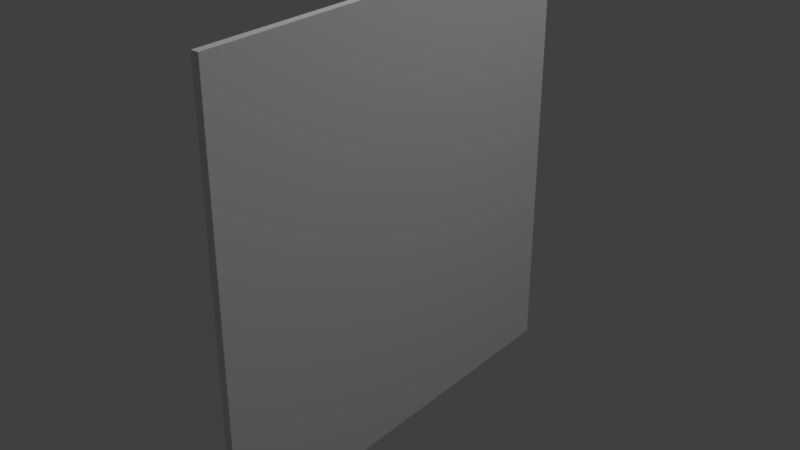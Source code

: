 # Source: plakat_svaerd.blend  (saved by Blender 2.78.0; exported with 4.5.12 LTS)
import bpy
from mathutils import Matrix  # noqa: F401  (used for matrix-valued properties, if any)

bpy.ops.wm.read_factory_settings(use_empty=True)
scene = bpy.context.scene
scene.name = 'Scene'

# ---- collections
col_collection_1 = bpy.data.collections.new('Collection 1'); scene.collection.children.link(col_collection_1)

# ---- materials (node trees are filled in below, after node groups)
mat_material = bpy.data.materials.new('Material')
mat_material.alpha_threshold = 0.0
mat_material.use_transparent_shadow = False
mat_material.roughness = 0.5
mat_material.line_color = (0.0, 0.0, 0.0, 1.0)

# ---- material node trees

# ---- world
world_world = bpy.data.worlds.new('World'); scene.world = world_world
world_world.color = (0.05088, 0.05088, 0.05088)
world_world.use_sun_shadow = False
world_world.sun_shadow_jitter_overblur = 0.0
world_world.cycles.sampling_method = 'MANUAL'

# ---- lights
light_lamp_001 = bpy.data.lights.new('Lamp.001', 'POINT')
light_lamp_001.transmission_factor = 0.0
light_lamp_001.cutoff_distance = 30.0
light_lamp_001.energy = 100.0
light_lamp_001.shadow_buffer_clip_start = 1.001
light_lamp_001.shadow_soft_size = 0.1
light_lamp_001.shadow_maximum_resolution = 0.006
light_lamp_001.use_absolute_resolution = True
light_lamp = bpy.data.lights.new('Lamp', 'POINT')
light_lamp.transmission_factor = 0.0
light_lamp.cutoff_distance = 30.0
light_lamp.energy = 100.0
light_lamp.shadow_buffer_clip_start = 1.001
light_lamp.shadow_soft_size = 0.1
light_lamp.shadow_maximum_resolution = 0.006
light_lamp.use_absolute_resolution = True

# ---- meshes
me_plane = bpy.data.meshes.new('Plane')
me_plane.from_pydata([(-1.0, -1.0, 0.0), (1.0, -1.0, 0.0), (-1.0, 1.0, 0.0), (1.0, 1.0, 0.0)], [], [(0, 1, 3, 2)])
me_plane.use_remesh_preserve_volume = False
me_plane.use_remesh_preserve_attributes = False
me_plane.use_mirror_vertex_groups = False
me_plane.update()
me_cube = bpy.data.meshes.new('Cube')
me_cube.from_pydata([(1.0, 1.0, -1.0), (1.0, -1.0, -1.0), (-1.0, -1.0, -1.0), (-1.0, 1.0, -1.0), (1.0, 1.0, 1.0), (1.0, -1.0, 1.0), (-1.0, -1.0, 1.0), (-1.0, 1.0, 1.0)], [], [(0, 1, 2, 3), (4, 7, 6, 5), (0, 4, 5, 1), (1, 5, 6, 2), (2, 6, 7, 3), (4, 0, 3, 7)])
_uv = me_cube.uv_layers.new(name='UVMap')
_uv.uv.foreach_set('vector', [0.5052, 0.2073, 0.4225, 0.2073, 0.4225, 0.1247, 0.5052, 0.1247, 0.5052, 0.1246, 0.4225, 0.1246, 0.4225, 0.04194, 0.5052, 0.04194, 0.9913, 0.01462, 0.9913, 0.9919, 0.005671, 0.9919, 0.005671, 0.01462, 0.5879, 0.1247, 0.5879, 0.2073, 0.5052, 0.2073, 0.5052, 0.1247, 0.4225, 0.2901, 0.4225, 0.2074, 0.5052, 0.2074, 0.5052, 0.2901, 0.5879, 0.04194, 0.5879, 0.1246, 0.5052, 0.1246, 0.5052, 0.04194])
me_cube.materials.append(mat_material)
me_cube.use_remesh_preserve_volume = False
me_cube.use_remesh_preserve_attributes = False
me_cube.use_mirror_vertex_groups = False
me_cube.update()

# ---- objects
ob_snap = bpy.data.objects.new('snap', me_plane)
ob_lamp_001 = bpy.data.objects.new('Lamp.001', light_lamp_001)
ob_cube = bpy.data.objects.new('Cube', me_cube)
ob_lamp = bpy.data.objects.new('Lamp', light_lamp)

# ---- transforms, parenting, visibility, modifiers, constraints
ob_snap.location = (-0.01076, 0.0, 2.711)
ob_snap.rotation_euler = (-0.0, -1.571, 0.0)
ob_snap.lineart.crease_threshold = 0.0
ob_lamp_001.location = (2.586, 1.005, 5.904)
ob_lamp_001.rotation_euler = (0.6503, 0.05522, 1.866)
ob_lamp_001.lock_rotations_4d = False
ob_lamp_001.empty_display_type = 'ARROWS'
ob_lamp_001.color = (0.0, 0.0, 0.0, 0.0)
ob_lamp_001.lineart.crease_threshold = 0.0
ob_cube.location = (0.0, 0.0, 2.715)
ob_cube.scale = (0.01811, 1.0, 1.0)
ob_cube.lock_rotations_4d = False
ob_cube.empty_display_type = 'ARROWS'
ob_cube.lineart.crease_threshold = 0.0
ob_lamp.location = (-1.484, 1.005, 5.904)
ob_lamp.rotation_euler = (0.6503, 0.05522, 1.866)
ob_lamp.lock_rotations_4d = False
ob_lamp.empty_display_type = 'ARROWS'
ob_lamp.color = (0.0, 0.0, 0.0, 0.0)
ob_lamp.lineart.crease_threshold = 0.0

# ---- collection membership
col_collection_1.objects.link(ob_snap)
col_collection_1.objects.link(ob_lamp_001)
col_collection_1.objects.link(ob_cube)
col_collection_1.objects.link(ob_lamp)

# ---- scene / render settings (as saved in the file)
scene.frame_start = 1; scene.frame_end = 250; scene.frame_set(2)
scene.render.engine = 'BLENDER_EEVEE_NEXT'
scene.render.resolution_percentage = 50
scene.render.dither_intensity = 0.0
scene.cycles.use_denoising = False
scene.cycles.samples = 128
scene.cycles.sampling_pattern = 'TABULATED_SOBOL'
scene.cycles.light_sampling_threshold = 0.0
scene.cycles.use_adaptive_sampling = False
scene.cycles.use_light_tree = False
scene.cycles.blur_glossy = 0.0
scene.cycles.sample_clamp_indirect = 0.0
scene.view_settings.view_transform = 'Standard'
bpy.context.view_layer.update()

# ---- added for rendering (the .blend has no active camera): camera
cam_auto = bpy.data.cameras.new('AutoCamera')
cam_auto.lens = 50.0
cam_auto.sensor_width = 36.0
cam_auto.clip_end = 1000.0
ob_auto_camera = bpy.data.objects.new('AutoCamera', cam_auto)
scene.collection.objects.link(ob_auto_camera)
ob_auto_camera.location = (2.61987, -3.14385, 4.80878)
ob_auto_camera.rotation_euler = (1.09748, -7.21219e-08, 0.694738)
scene.camera = ob_auto_camera
bpy.context.view_layer.update()
